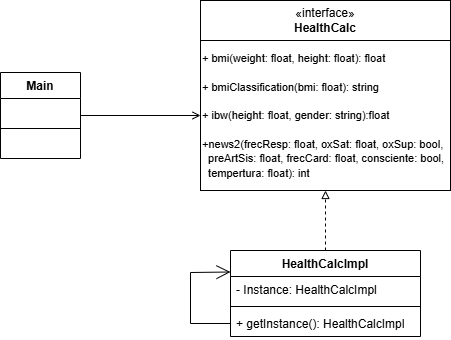

The diagram above was exported from draw.io. Its source (the exported page's mxGraphModel, read from the mxfile embedded in the PNG):
<mxGraphModel dx="1022" dy="564" grid="1" gridSize="10" guides="1" tooltips="1" connect="1" arrows="1" fold="1" page="1" pageScale="1" pageWidth="827" pageHeight="1169" math="0" shadow="0">
  <root>
    <mxCell id="0" />
    <mxCell id="1" parent="0" />
    <mxCell id="em9tqo8Gsy9N_hPGcutV-5" parent="1" style="rounded=0;whiteSpace=wrap;html=1;" value="«interface»&lt;div&gt;&lt;b&gt;HealthCalc&lt;/b&gt;&lt;/div&gt;" vertex="1">
      <mxGeometry height="40" width="250" x="330" y="180" as="geometry" />
    </mxCell>
    <mxCell id="em9tqo8Gsy9N_hPGcutV-6" parent="1" style="rounded=0;whiteSpace=wrap;html=1;align=left;" value="&lt;font style=&quot;font-size: 11px;&quot;&gt;+ b&lt;font face=&quot;Helvetica&quot;&gt;m&lt;font style=&quot;color: rgb(0, 0, 0); background-color: light-dark(#ffffff, var(--ge-dark-color, #121212));&quot;&gt;i(&lt;span style=&quot;white-space: pre;&quot;&gt;weight&lt;/span&gt;&lt;span style=&quot;white-space: pre;&quot;&gt;: &lt;/span&gt;&lt;span style=&quot;white-space: pre;&quot;&gt;float&lt;/span&gt;&lt;span style=&quot;white-space: pre;&quot;&gt;, &lt;/span&gt;&lt;span style=&quot;white-space: pre;&quot;&gt;height&lt;/span&gt;&lt;span style=&quot;white-space: pre;&quot;&gt;: &lt;/span&gt;&lt;span style=&quot;white-space: pre;&quot;&gt;float&lt;/span&gt;&lt;span style=&quot;white-space: pre;&quot;&gt;): &lt;/span&gt;&lt;span style=&quot;white-space: pre;&quot;&gt;float&lt;/span&gt;&lt;/font&gt;&lt;/font&gt;&lt;/font&gt;&lt;div&gt;&lt;span style=&quot;font-size: 11px; white-space: pre;&quot;&gt;&lt;br&gt;&lt;/span&gt;&lt;div&gt;&lt;font style=&quot;font-size: 11px;&quot;&gt;&lt;font face=&quot;Helvetica&quot;&gt;&lt;font style=&quot;color: rgb(0, 0, 0); background-color: light-dark(#ffffff, var(--ge-dark-color, #121212));&quot;&gt;&lt;span style=&quot;white-space: pre;&quot;&gt;+ bmiClassification(bmi: float): string&lt;/span&gt;&lt;/font&gt;&lt;/font&gt;&lt;/font&gt;&lt;/div&gt;&lt;div&gt;&lt;font style=&quot;font-size: 11px;&quot;&gt;&lt;font face=&quot;Helvetica&quot;&gt;&lt;font style=&quot;color: rgb(0, 0, 0); background-color: light-dark(#ffffff, var(--ge-dark-color, #121212));&quot;&gt;&lt;span style=&quot;white-space: pre;&quot;&gt;&lt;br&gt;&lt;/span&gt;&lt;/font&gt;&lt;/font&gt;&lt;/font&gt;&lt;/div&gt;&lt;div&gt;&lt;font style=&quot;font-size: 11px;&quot;&gt;&lt;font face=&quot;Helvetica&quot;&gt;&lt;font style=&quot;color: rgb(0, 0, 0); background-color: light-dark(#ffffff, var(--ge-dark-color, #121212));&quot;&gt;&lt;span style=&quot;white-space: pre;&quot;&gt;+ ibw(height: float, gender: string):float&lt;/span&gt;&lt;/font&gt;&lt;/font&gt;&lt;/font&gt;&lt;/div&gt;&lt;div&gt;&lt;font style=&quot;font-size: 11px;&quot;&gt;&lt;font face=&quot;Helvetica&quot;&gt;&lt;font style=&quot;color: rgb(0, 0, 0); background-color: light-dark(#ffffff, var(--ge-dark-color, #121212));&quot;&gt;&lt;span style=&quot;white-space: pre;&quot;&gt;&lt;br&gt;&lt;/span&gt;&lt;/font&gt;&lt;/font&gt;&lt;/font&gt;&lt;/div&gt;&lt;div&gt;&lt;font style=&quot;font-size: 11px;&quot;&gt;&lt;font face=&quot;Helvetica&quot;&gt;&lt;font style=&quot;color: rgb(0, 0, 0); background-color: light-dark(#ffffff, var(--ge-dark-color, #121212));&quot;&gt;&lt;span style=&quot;white-space: pre;&quot;&gt;+news2(frecResp: float, oxSat: float, &lt;/span&gt;&lt;/font&gt;&lt;/font&gt;&lt;/font&gt;&lt;span style=&quot;white-space: pre; background-color: light-dark(#ffffff, var(--ge-dark-color, #121212)); color: light-dark(rgb(0, 0, 0), rgb(237, 237, 237)); font-size: 11px;&quot;&gt;oxSup: bool, &lt;/span&gt;&lt;/div&gt;&lt;div&gt;&lt;span style=&quot;white-space: pre; background-color: light-dark(#ffffff, var(--ge-dark-color, #121212)); color: light-dark(rgb(0, 0, 0), rgb(237, 237, 237)); font-size: 11px;&quot;&gt;  preArtSis: float, &lt;/span&gt;&lt;span style=&quot;white-space: pre; background-color: light-dark(#ffffff, var(--ge-dark-color, #121212)); color: light-dark(rgb(0, 0, 0), rgb(237, 237, 237)); font-size: 11px;&quot;&gt;frecCard: float, consciente: bool,&lt;/span&gt;&lt;/div&gt;&lt;div&gt;&lt;font style=&quot;font-size: 11px;&quot;&gt;&lt;font face=&quot;Helvetica&quot;&gt;&lt;font style=&quot;color: rgb(0, 0, 0); background-color: light-dark(#ffffff, var(--ge-dark-color, #121212));&quot;&gt;&lt;span style=&quot;white-space: pre;&quot;&gt;  tempertura: float): int&lt;/span&gt;&lt;/font&gt;&lt;/font&gt;&lt;/font&gt;&lt;/div&gt;&lt;/div&gt;" vertex="1">
      <mxGeometry height="150" width="250" x="330" y="220" as="geometry" />
    </mxCell>
    <mxCell id="em9tqo8Gsy9N_hPGcutV-17" edge="1" parent="1" source="em9tqo8Gsy9N_hPGcutV-7" style="edgeStyle=orthogonalEdgeStyle;rounded=0;orthogonalLoop=1;jettySize=auto;html=1;endArrow=open;endFill=0;" target="em9tqo8Gsy9N_hPGcutV-6">
      <mxGeometry relative="1" as="geometry" />
    </mxCell>
    <mxCell id="em9tqo8Gsy9N_hPGcutV-7" parent="1" style="swimlane;fontStyle=1;align=center;verticalAlign=top;childLayout=stackLayout;horizontal=1;startSize=26;horizontalStack=0;resizeParent=1;resizeParentMax=0;resizeLast=0;collapsible=1;marginBottom=0;whiteSpace=wrap;html=1;" value="Main" vertex="1">
      <mxGeometry height="86" width="80" x="130" y="252" as="geometry" />
    </mxCell>
    <mxCell id="em9tqo8Gsy9N_hPGcutV-8" parent="em9tqo8Gsy9N_hPGcutV-7" style="text;strokeColor=none;fillColor=none;align=left;verticalAlign=top;spacingLeft=4;spacingRight=4;overflow=hidden;rotatable=0;points=[[0,0.5],[1,0.5]];portConstraint=eastwest;whiteSpace=wrap;html=1;" value="&amp;nbsp;" vertex="1">
      <mxGeometry height="26" width="80" y="26" as="geometry" />
    </mxCell>
    <mxCell id="em9tqo8Gsy9N_hPGcutV-9" parent="em9tqo8Gsy9N_hPGcutV-7" style="line;strokeWidth=1;fillColor=none;align=left;verticalAlign=middle;spacingTop=-1;spacingLeft=3;spacingRight=3;rotatable=0;labelPosition=right;points=[];portConstraint=eastwest;strokeColor=inherit;" value="" vertex="1">
      <mxGeometry height="8" width="80" y="52" as="geometry" />
    </mxCell>
    <mxCell id="em9tqo8Gsy9N_hPGcutV-10" parent="em9tqo8Gsy9N_hPGcutV-7" style="text;strokeColor=none;fillColor=none;align=left;verticalAlign=top;spacingLeft=4;spacingRight=4;overflow=hidden;rotatable=0;points=[[0,0.5],[1,0.5]];portConstraint=eastwest;whiteSpace=wrap;html=1;" value="&amp;nbsp;" vertex="1">
      <mxGeometry height="26" width="80" y="60" as="geometry" />
    </mxCell>
    <mxCell id="em9tqo8Gsy9N_hPGcutV-18" edge="1" parent="1" source="em9tqo8Gsy9N_hPGcutV-12" style="edgeStyle=orthogonalEdgeStyle;rounded=0;orthogonalLoop=1;jettySize=auto;html=1;dashed=1;endArrow=block;endFill=0;" target="em9tqo8Gsy9N_hPGcutV-6">
      <mxGeometry relative="1" as="geometry" />
    </mxCell>
    <mxCell id="em9tqo8Gsy9N_hPGcutV-12" parent="1" style="swimlane;fontStyle=1;align=center;verticalAlign=top;childLayout=stackLayout;horizontal=1;startSize=26;horizontalStack=0;resizeParent=1;resizeParentMax=0;resizeLast=0;collapsible=1;marginBottom=0;whiteSpace=wrap;html=1;" value="HealthCalcImpl" vertex="1">
      <mxGeometry height="86" width="190" x="360" y="430" as="geometry" />
    </mxCell>
    <mxCell id="em9tqo8Gsy9N_hPGcutV-13" parent="em9tqo8Gsy9N_hPGcutV-12" style="text;strokeColor=none;fillColor=none;align=left;verticalAlign=top;spacingLeft=4;spacingRight=4;overflow=hidden;rotatable=0;points=[[0,0.5],[1,0.5]];portConstraint=eastwest;whiteSpace=wrap;html=1;" value="- Instance: HealthCalcImpl" vertex="1">
      <mxGeometry height="26" width="190" y="26" as="geometry" />
    </mxCell>
    <mxCell id="em9tqo8Gsy9N_hPGcutV-14" parent="em9tqo8Gsy9N_hPGcutV-12" style="line;strokeWidth=1;fillColor=none;align=left;verticalAlign=middle;spacingTop=-1;spacingLeft=3;spacingRight=3;rotatable=0;labelPosition=right;points=[];portConstraint=eastwest;strokeColor=inherit;" value="" vertex="1">
      <mxGeometry height="8" width="190" y="52" as="geometry" />
    </mxCell>
    <mxCell id="em9tqo8Gsy9N_hPGcutV-15" parent="em9tqo8Gsy9N_hPGcutV-12" style="text;strokeColor=none;fillColor=none;align=left;verticalAlign=top;spacingLeft=4;spacingRight=4;overflow=hidden;rotatable=0;points=[[0,0.5],[1,0.5]];portConstraint=eastwest;whiteSpace=wrap;html=1;" value="+ getInstance(): HealthCalcImpl" vertex="1">
      <mxGeometry height="26" width="190" y="60" as="geometry" />
    </mxCell>
    <mxCell id="YuZmazbS79PfXxSUC67h-10" edge="1" parent="em9tqo8Gsy9N_hPGcutV-12" source="em9tqo8Gsy9N_hPGcutV-15" style="endArrow=open;endFill=1;endSize=12;html=1;rounded=0;exitX=0;exitY=0.5;exitDx=0;exitDy=0;entryX=0;entryY=0.25;entryDx=0;entryDy=0;" target="em9tqo8Gsy9N_hPGcutV-12" value="">
      <mxGeometry relative="1" width="160" as="geometry">
        <Array as="points">
          <mxPoint x="-40" y="73" />
          <mxPoint x="-40" y="22" />
        </Array>
        <mxPoint x="-80" y="60" as="sourcePoint" />
        <mxPoint y="10" as="targetPoint" />
      </mxGeometry>
    </mxCell>
  </root>
</mxGraphModel>